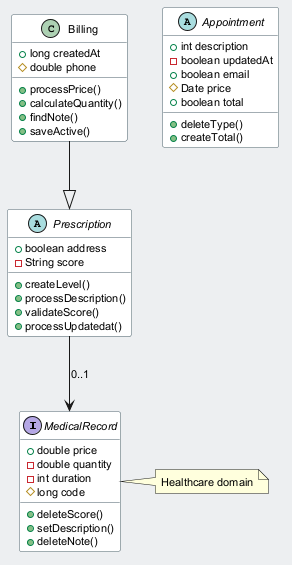

The diagram above was rendered by PlantUML. Its source (embedded in the PNG):
@startuml
skinparam backgroundColor #ECEFF1
skinparam classBackgroundColor #FFFFFF
skinparam classBorderColor #455A64
skinparam defaultFontSize 11
interface MedicalRecord {
  +double price
  -double quantity
  -int duration
  #long code
  +deleteScore()
  +setDescription()
  +deleteNote()
}
abstract class Appointment {
  +int description
  -boolean updatedAt
  +boolean email
  #Date price
  +boolean total
  +deleteType()
  +createTotal()
}
class Billing {
  +long createdAt
  #double phone
  +processPrice()
  +calculateQuantity()
  +findNote()
  +saveActive()
}
abstract class Prescription {
  +boolean address
  -String score
  +createLevel()
  +processDescription()
  +validateScore()
  +processUpdatedat()
}
Billing --|> Prescription
Prescription --> MedicalRecord : "0..1"
note right of MedicalRecord : Healthcare domain
@enduml